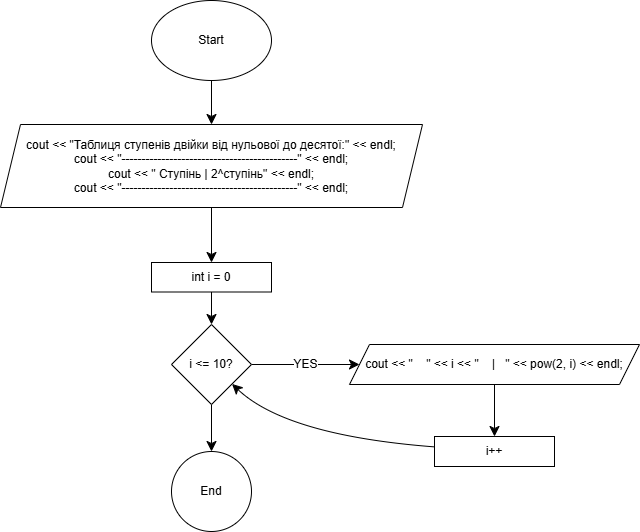

The diagram above was exported from draw.io. Its source (the exported page's mxGraphModel, read from the mxfile embedded in the PNG):
<mxGraphModel dx="1158" dy="1223" grid="0" gridSize="10" guides="1" tooltips="1" connect="1" arrows="1" fold="1" page="0" pageScale="1" pageWidth="827" pageHeight="1169" math="0" shadow="0">
  <root>
    <mxCell id="0" />
    <mxCell id="1" parent="0" />
    <mxCell id="qiMIXLgZmsTFY3sxkqvA-3" value="" style="edgeStyle=none;curved=1;rounded=0;orthogonalLoop=1;jettySize=auto;html=1;fontSize=12;startSize=8;endSize=8;" edge="1" parent="1" source="qiMIXLgZmsTFY3sxkqvA-1" target="qiMIXLgZmsTFY3sxkqvA-2">
      <mxGeometry relative="1" as="geometry" />
    </mxCell>
    <mxCell id="qiMIXLgZmsTFY3sxkqvA-1" value="Start" style="ellipse;whiteSpace=wrap;html=1;" vertex="1" parent="1">
      <mxGeometry x="117" y="-69" width="120" height="80" as="geometry" />
    </mxCell>
    <mxCell id="qiMIXLgZmsTFY3sxkqvA-5" value="" style="edgeStyle=none;curved=1;rounded=0;orthogonalLoop=1;jettySize=auto;html=1;fontSize=12;startSize=8;endSize=8;" edge="1" parent="1" source="qiMIXLgZmsTFY3sxkqvA-2" target="qiMIXLgZmsTFY3sxkqvA-4">
      <mxGeometry relative="1" as="geometry" />
    </mxCell>
    <mxCell id="qiMIXLgZmsTFY3sxkqvA-2" value="cout &amp;lt;&amp;lt; &quot;Таблиця ступенів двійки від нульової до десятої:&quot; &amp;lt;&amp;lt; endl;&lt;div&gt;cout &amp;lt;&amp;lt; &quot;--------------------------------------------&quot; &amp;lt;&amp;lt; endl;&lt;/div&gt;&lt;div&gt;cout &amp;lt;&amp;lt; &quot; Ступінь | 2^ступінь&quot; &amp;lt;&amp;lt; endl;&lt;/div&gt;&lt;div&gt;cout &amp;lt;&amp;lt; &quot;--------------------------------------------&quot; &amp;lt;&amp;lt; endl;&lt;/div&gt;" style="shape=parallelogram;perimeter=parallelogramPerimeter;whiteSpace=wrap;html=1;fixedSize=1;" vertex="1" parent="1">
      <mxGeometry x="-34" y="55" width="422" height="83" as="geometry" />
    </mxCell>
    <mxCell id="qiMIXLgZmsTFY3sxkqvA-7" value="" style="edgeStyle=none;curved=1;rounded=0;orthogonalLoop=1;jettySize=auto;html=1;fontSize=12;startSize=8;endSize=8;" edge="1" parent="1" source="qiMIXLgZmsTFY3sxkqvA-4" target="qiMIXLgZmsTFY3sxkqvA-6">
      <mxGeometry relative="1" as="geometry" />
    </mxCell>
    <mxCell id="qiMIXLgZmsTFY3sxkqvA-4" value="int i = 0" style="whiteSpace=wrap;html=1;" vertex="1" parent="1">
      <mxGeometry x="117" y="193" width="120" height="29.5" as="geometry" />
    </mxCell>
    <mxCell id="qiMIXLgZmsTFY3sxkqvA-9" value="YES" style="edgeStyle=none;curved=1;rounded=0;orthogonalLoop=1;jettySize=auto;html=1;fontSize=12;startSize=8;endSize=8;" edge="1" parent="1" source="qiMIXLgZmsTFY3sxkqvA-6" target="qiMIXLgZmsTFY3sxkqvA-8">
      <mxGeometry relative="1" as="geometry" />
    </mxCell>
    <mxCell id="qiMIXLgZmsTFY3sxkqvA-11" value="" style="edgeStyle=none;curved=1;rounded=0;orthogonalLoop=1;jettySize=auto;html=1;fontSize=12;startSize=8;endSize=8;" edge="1" parent="1" source="qiMIXLgZmsTFY3sxkqvA-6" target="qiMIXLgZmsTFY3sxkqvA-10">
      <mxGeometry relative="1" as="geometry" />
    </mxCell>
    <mxCell id="qiMIXLgZmsTFY3sxkqvA-6" value="i &amp;lt;= 10?" style="rhombus;whiteSpace=wrap;html=1;" vertex="1" parent="1">
      <mxGeometry x="137" y="255" width="80" height="80" as="geometry" />
    </mxCell>
    <mxCell id="qiMIXLgZmsTFY3sxkqvA-13" value="" style="edgeStyle=none;curved=1;rounded=0;orthogonalLoop=1;jettySize=auto;html=1;fontSize=12;startSize=8;endSize=8;" edge="1" parent="1" source="qiMIXLgZmsTFY3sxkqvA-8" target="qiMIXLgZmsTFY3sxkqvA-12">
      <mxGeometry relative="1" as="geometry" />
    </mxCell>
    <mxCell id="qiMIXLgZmsTFY3sxkqvA-8" value="cout &amp;lt;&amp;lt; &quot;&amp;nbsp; &amp;nbsp; &quot; &amp;lt;&amp;lt; i &amp;lt;&amp;lt; &quot;&amp;nbsp; &amp;nbsp; |&amp;nbsp; &amp;nbsp;&quot; &amp;lt;&amp;lt; pow(2, i) &amp;lt;&amp;lt; endl;" style="shape=parallelogram;perimeter=parallelogramPerimeter;whiteSpace=wrap;html=1;fixedSize=1;" vertex="1" parent="1">
      <mxGeometry x="315" y="275" width="290" height="40" as="geometry" />
    </mxCell>
    <mxCell id="qiMIXLgZmsTFY3sxkqvA-10" value="End" style="ellipse;whiteSpace=wrap;html=1;" vertex="1" parent="1">
      <mxGeometry x="137" y="382" width="80" height="80" as="geometry" />
    </mxCell>
    <mxCell id="qiMIXLgZmsTFY3sxkqvA-14" style="edgeStyle=none;curved=1;rounded=0;orthogonalLoop=1;jettySize=auto;html=1;fontSize=12;startSize=8;endSize=8;" edge="1" parent="1" source="qiMIXLgZmsTFY3sxkqvA-12" target="qiMIXLgZmsTFY3sxkqvA-6">
      <mxGeometry relative="1" as="geometry">
        <Array as="points">
          <mxPoint x="252" y="366" />
        </Array>
      </mxGeometry>
    </mxCell>
    <mxCell id="qiMIXLgZmsTFY3sxkqvA-12" value="i++" style="whiteSpace=wrap;html=1;" vertex="1" parent="1">
      <mxGeometry x="400" y="367" width="120" height="30" as="geometry" />
    </mxCell>
  </root>
</mxGraphModel>